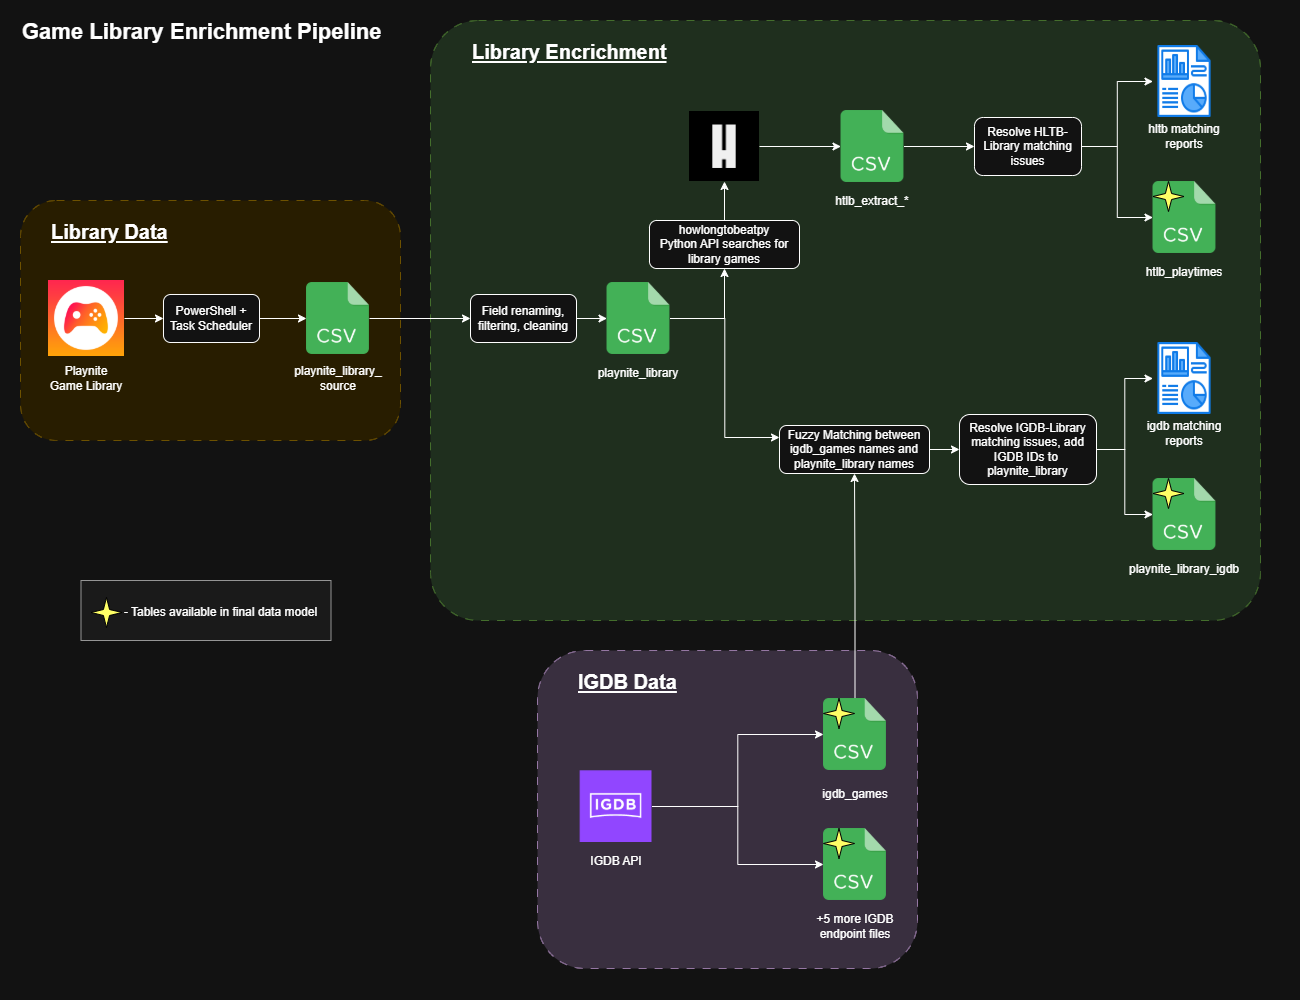

The diagram above was exported from draw.io. Its source (the exported page's mxGraphModel, read from the mxfile embedded in the PNG):
<mxGraphModel dx="1061" dy="992" grid="1" gridSize="10" guides="1" tooltips="1" connect="1" arrows="1" fold="1" page="1" pageScale="1" pageWidth="1300" pageHeight="1000" math="0" shadow="0">
  <root>
    <mxCell id="0" />
    <mxCell id="1" parent="0" />
    <mxCell id="wBOgxTK9Ef12TYDMK7c5-95" value="" style="rounded=0;whiteSpace=wrap;html=1;fillColor=#f5f5f5;fontColor=#333333;strokeColor=#666666;" parent="1" vertex="1">
      <mxGeometry x="80.5" y="580" width="250" height="60" as="geometry" />
    </mxCell>
    <mxCell id="wBOgxTK9Ef12TYDMK7c5-18" value="" style="rounded=1;whiteSpace=wrap;html=1;strokeColor=#9673a6;dashed=1;dashPattern=8 8;strokeWidth=1;fillColor=#e1d5e7;" parent="1" vertex="1">
      <mxGeometry x="537" y="650" width="380" height="318" as="geometry" />
    </mxCell>
    <mxCell id="wBOgxTK9Ef12TYDMK7c5-30" value="" style="rounded=1;whiteSpace=wrap;html=1;strokeColor=#82b366;dashed=1;dashPattern=8 8;strokeWidth=1;fillColor=#d5e8d4;arcSize=8;" parent="1" vertex="1">
      <mxGeometry x="430" y="20" width="830" height="600" as="geometry" />
    </mxCell>
    <mxCell id="wBOgxTK9Ef12TYDMK7c5-16" value="" style="rounded=1;whiteSpace=wrap;html=1;strokeColor=#d6b656;dashed=1;dashPattern=8 8;strokeWidth=1;fillColor=#fff2cc;" parent="1" vertex="1">
      <mxGeometry x="20" y="200" width="380" height="240" as="geometry" />
    </mxCell>
    <mxCell id="wBOgxTK9Ef12TYDMK7c5-45" style="edgeStyle=orthogonalEdgeStyle;rounded=0;orthogonalLoop=1;jettySize=auto;html=1;exitX=1;exitY=0.5;exitDx=0;exitDy=0;entryX=0;entryY=0.5;entryDx=0;entryDy=0;" parent="1" source="wBOgxTK9Ef12TYDMK7c5-1" target="wBOgxTK9Ef12TYDMK7c5-43" edge="1">
      <mxGeometry relative="1" as="geometry" />
    </mxCell>
    <mxCell id="wBOgxTK9Ef12TYDMK7c5-1" value="" style="shape=image;verticalLabelPosition=bottom;labelBackgroundColor=default;verticalAlign=top;aspect=fixed;imageAspect=0;image=https://howlongtobeat.com/img/hltb_brand2.png;" parent="1" vertex="1">
      <mxGeometry x="689" y="111" width="70" height="70" as="geometry" />
    </mxCell>
    <mxCell id="wBOgxTK9Ef12TYDMK7c5-11" style="edgeStyle=orthogonalEdgeStyle;rounded=0;orthogonalLoop=1;jettySize=auto;html=1;exitX=1;exitY=0.5;exitDx=0;exitDy=0;entryX=0;entryY=0.5;entryDx=0;entryDy=0;" parent="1" source="wBOgxTK9Ef12TYDMK7c5-4" target="wBOgxTK9Ef12TYDMK7c5-10" edge="1">
      <mxGeometry relative="1" as="geometry" />
    </mxCell>
    <mxCell id="wBOgxTK9Ef12TYDMK7c5-4" value="" style="shape=image;verticalLabelPosition=bottom;labelBackgroundColor=default;verticalAlign=top;aspect=fixed;imageAspect=0;image=https://cdn2.steamgriddb.com/icon_thumb/f9ab9a0f7c56435e35dc4dadf0eb6945.png;" parent="1" vertex="1">
      <mxGeometry x="48" y="280" width="76" height="76" as="geometry" />
    </mxCell>
    <mxCell id="wBOgxTK9Ef12TYDMK7c5-71" style="edgeStyle=orthogonalEdgeStyle;rounded=0;orthogonalLoop=1;jettySize=auto;html=1;exitX=1;exitY=0.5;exitDx=0;exitDy=0;" parent="1" source="wBOgxTK9Ef12TYDMK7c5-5" target="wBOgxTK9Ef12TYDMK7c5-67" edge="1">
      <mxGeometry relative="1" as="geometry" />
    </mxCell>
    <mxCell id="wBOgxTK9Ef12TYDMK7c5-72" style="edgeStyle=orthogonalEdgeStyle;rounded=0;orthogonalLoop=1;jettySize=auto;html=1;exitX=1;exitY=0.5;exitDx=0;exitDy=0;" parent="1" source="wBOgxTK9Ef12TYDMK7c5-5" target="wBOgxTK9Ef12TYDMK7c5-69" edge="1">
      <mxGeometry relative="1" as="geometry" />
    </mxCell>
    <mxCell id="wBOgxTK9Ef12TYDMK7c5-5" value="" style="shape=image;verticalLabelPosition=bottom;labelBackgroundColor=default;verticalAlign=top;aspect=fixed;imageAspect=0;image=https://www.igdb.com/android-chrome-512x512.png;" parent="1" vertex="1">
      <mxGeometry x="579.5" y="770" width="72" height="72" as="geometry" />
    </mxCell>
    <mxCell id="wBOgxTK9Ef12TYDMK7c5-34" style="edgeStyle=orthogonalEdgeStyle;rounded=0;orthogonalLoop=1;jettySize=auto;html=1;exitX=1;exitY=0.5;exitDx=0;exitDy=0;" parent="1" source="wBOgxTK9Ef12TYDMK7c5-7" target="wBOgxTK9Ef12TYDMK7c5-35" edge="1">
      <mxGeometry relative="1" as="geometry">
        <mxPoint x="483.4999999999998" y="317.9999999999998" as="targetPoint" />
      </mxGeometry>
    </mxCell>
    <mxCell id="wBOgxTK9Ef12TYDMK7c5-7" value="" style="shape=image;verticalLabelPosition=bottom;labelBackgroundColor=default;verticalAlign=top;aspect=fixed;imageAspect=0;image=https://static-00.iconduck.com/assets.00/csv-icon-448x512-rkoi7crs.png;" parent="1" vertex="1">
      <mxGeometry x="306" y="282" width="63" height="72" as="geometry" />
    </mxCell>
    <mxCell id="wBOgxTK9Ef12TYDMK7c5-8" value="&lt;h1 style=&quot;margin-top: 0px;&quot;&gt;&lt;font style=&quot;font-size: 22px;&quot;&gt;Game Library Enrichment Pipeline&lt;/font&gt;&lt;/h1&gt;" style="text;html=1;whiteSpace=wrap;overflow=hidden;rounded=0;" parent="1" vertex="1">
      <mxGeometry x="20" y="10" width="399.5" height="50" as="geometry" />
    </mxCell>
    <mxCell id="wBOgxTK9Ef12TYDMK7c5-9" value="Playnite Game Library" style="text;html=1;align=center;verticalAlign=middle;whiteSpace=wrap;rounded=0;" parent="1" vertex="1">
      <mxGeometry x="46" y="356" width="80" height="44" as="geometry" />
    </mxCell>
    <mxCell id="wBOgxTK9Ef12TYDMK7c5-13" style="edgeStyle=orthogonalEdgeStyle;rounded=0;orthogonalLoop=1;jettySize=auto;html=1;exitX=1;exitY=0.5;exitDx=0;exitDy=0;entryX=0;entryY=0.5;entryDx=0;entryDy=0;" parent="1" source="wBOgxTK9Ef12TYDMK7c5-10" target="wBOgxTK9Ef12TYDMK7c5-7" edge="1">
      <mxGeometry relative="1" as="geometry" />
    </mxCell>
    <mxCell id="wBOgxTK9Ef12TYDMK7c5-10" value="PowerShell + Task Scheduler" style="rounded=1;whiteSpace=wrap;html=1;" parent="1" vertex="1">
      <mxGeometry x="163" y="294" width="96" height="48" as="geometry" />
    </mxCell>
    <mxCell id="wBOgxTK9Ef12TYDMK7c5-14" value="playnite_library_&lt;div&gt;source&lt;/div&gt;" style="text;html=1;align=center;verticalAlign=middle;whiteSpace=wrap;rounded=0;" parent="1" vertex="1">
      <mxGeometry x="292.5" y="356" width="90" height="44" as="geometry" />
    </mxCell>
    <mxCell id="wBOgxTK9Ef12TYDMK7c5-17" value="&lt;h1 style=&quot;margin-top: 0px;&quot;&gt;&lt;u&gt;&lt;font style=&quot;font-size: 20px;&quot;&gt;Library Data&lt;/font&gt;&lt;/u&gt;&lt;/h1&gt;" style="text;html=1;whiteSpace=wrap;overflow=hidden;rounded=0;" parent="1" vertex="1">
      <mxGeometry x="48.5" y="210" width="334" height="50" as="geometry" />
    </mxCell>
    <mxCell id="wBOgxTK9Ef12TYDMK7c5-26" value="&lt;h1 style=&quot;margin-top: 0px;&quot;&gt;&lt;u&gt;&lt;font style=&quot;font-size: 20px;&quot;&gt;IGDB Data&lt;/font&gt;&lt;/u&gt;&lt;/h1&gt;" style="text;html=1;whiteSpace=wrap;overflow=hidden;rounded=0;" parent="1" vertex="1">
      <mxGeometry x="575.5" y="660" width="334" height="50" as="geometry" />
    </mxCell>
    <mxCell id="wBOgxTK9Ef12TYDMK7c5-31" value="&lt;h1 style=&quot;margin-top: 0px;&quot;&gt;&lt;u&gt;&lt;font style=&quot;font-size: 20px;&quot;&gt;Library Encrichment&lt;/font&gt;&lt;/u&gt;&lt;/h1&gt;" style="text;html=1;whiteSpace=wrap;overflow=hidden;rounded=0;" parent="1" vertex="1">
      <mxGeometry x="470" y="30" width="334" height="50" as="geometry" />
    </mxCell>
    <mxCell id="wBOgxTK9Ef12TYDMK7c5-39" style="edgeStyle=orthogonalEdgeStyle;rounded=0;orthogonalLoop=1;jettySize=auto;html=1;exitX=1;exitY=0.5;exitDx=0;exitDy=0;entryX=0;entryY=0.5;entryDx=0;entryDy=0;" parent="1" source="wBOgxTK9Ef12TYDMK7c5-35" target="wBOgxTK9Ef12TYDMK7c5-37" edge="1">
      <mxGeometry relative="1" as="geometry" />
    </mxCell>
    <mxCell id="wBOgxTK9Ef12TYDMK7c5-35" value="Field renaming, filtering, cleaning" style="rounded=1;whiteSpace=wrap;html=1;" parent="1" vertex="1">
      <mxGeometry x="470" y="294" width="106" height="48" as="geometry" />
    </mxCell>
    <mxCell id="wBOgxTK9Ef12TYDMK7c5-41" style="edgeStyle=orthogonalEdgeStyle;rounded=0;orthogonalLoop=1;jettySize=auto;html=1;exitX=1;exitY=0.5;exitDx=0;exitDy=0;" parent="1" source="wBOgxTK9Ef12TYDMK7c5-37" target="wBOgxTK9Ef12TYDMK7c5-40" edge="1">
      <mxGeometry relative="1" as="geometry" />
    </mxCell>
    <mxCell id="wBOgxTK9Ef12TYDMK7c5-75" style="edgeStyle=orthogonalEdgeStyle;rounded=0;orthogonalLoop=1;jettySize=auto;html=1;exitX=1;exitY=0.5;exitDx=0;exitDy=0;entryX=0;entryY=0.25;entryDx=0;entryDy=0;" parent="1" source="wBOgxTK9Ef12TYDMK7c5-37" target="wBOgxTK9Ef12TYDMK7c5-73" edge="1">
      <mxGeometry relative="1" as="geometry" />
    </mxCell>
    <mxCell id="wBOgxTK9Ef12TYDMK7c5-37" value="" style="shape=image;verticalLabelPosition=bottom;labelBackgroundColor=default;verticalAlign=top;aspect=fixed;imageAspect=0;image=https://static-00.iconduck.com/assets.00/csv-icon-448x512-rkoi7crs.png;" parent="1" vertex="1">
      <mxGeometry x="606.5" y="282" width="63" height="72" as="geometry" />
    </mxCell>
    <mxCell id="wBOgxTK9Ef12TYDMK7c5-38" value="playnite_library" style="text;html=1;align=center;verticalAlign=middle;whiteSpace=wrap;rounded=0;" parent="1" vertex="1">
      <mxGeometry x="593" y="351" width="90" height="44" as="geometry" />
    </mxCell>
    <mxCell id="wBOgxTK9Ef12TYDMK7c5-42" style="edgeStyle=orthogonalEdgeStyle;rounded=0;orthogonalLoop=1;jettySize=auto;html=1;exitX=0.5;exitY=0;exitDx=0;exitDy=0;entryX=0.5;entryY=1;entryDx=0;entryDy=0;" parent="1" source="wBOgxTK9Ef12TYDMK7c5-40" target="wBOgxTK9Ef12TYDMK7c5-1" edge="1">
      <mxGeometry relative="1" as="geometry" />
    </mxCell>
    <mxCell id="wBOgxTK9Ef12TYDMK7c5-40" value="howlongtobeatpy&lt;div&gt;Python API searches for library games&lt;/div&gt;" style="rounded=1;whiteSpace=wrap;html=1;" parent="1" vertex="1">
      <mxGeometry x="649" y="220" width="150" height="48" as="geometry" />
    </mxCell>
    <mxCell id="wBOgxTK9Ef12TYDMK7c5-47" style="edgeStyle=orthogonalEdgeStyle;rounded=0;orthogonalLoop=1;jettySize=auto;html=1;exitX=1;exitY=0.5;exitDx=0;exitDy=0;entryX=0;entryY=0.5;entryDx=0;entryDy=0;" parent="1" source="wBOgxTK9Ef12TYDMK7c5-43" target="wBOgxTK9Ef12TYDMK7c5-46" edge="1">
      <mxGeometry relative="1" as="geometry" />
    </mxCell>
    <mxCell id="wBOgxTK9Ef12TYDMK7c5-43" value="" style="shape=image;verticalLabelPosition=bottom;labelBackgroundColor=default;verticalAlign=top;aspect=fixed;imageAspect=0;image=https://static-00.iconduck.com/assets.00/csv-icon-448x512-rkoi7crs.png;" parent="1" vertex="1">
      <mxGeometry x="840.5" y="110" width="63" height="72" as="geometry" />
    </mxCell>
    <mxCell id="wBOgxTK9Ef12TYDMK7c5-44" value="htlb_extract_*" style="text;html=1;align=center;verticalAlign=middle;whiteSpace=wrap;rounded=0;" parent="1" vertex="1">
      <mxGeometry x="827" y="179" width="90" height="44" as="geometry" />
    </mxCell>
    <mxCell id="wBOgxTK9Ef12TYDMK7c5-52" style="edgeStyle=orthogonalEdgeStyle;rounded=0;orthogonalLoop=1;jettySize=auto;html=1;exitX=1;exitY=0.5;exitDx=0;exitDy=0;entryX=0;entryY=0.5;entryDx=0;entryDy=0;" parent="1" source="wBOgxTK9Ef12TYDMK7c5-46" target="wBOgxTK9Ef12TYDMK7c5-48" edge="1">
      <mxGeometry relative="1" as="geometry" />
    </mxCell>
    <mxCell id="wBOgxTK9Ef12TYDMK7c5-53" style="edgeStyle=orthogonalEdgeStyle;rounded=0;orthogonalLoop=1;jettySize=auto;html=1;exitX=1;exitY=0.5;exitDx=0;exitDy=0;entryX=0;entryY=0.5;entryDx=0;entryDy=0;" parent="1" source="wBOgxTK9Ef12TYDMK7c5-46" target="wBOgxTK9Ef12TYDMK7c5-50" edge="1">
      <mxGeometry relative="1" as="geometry" />
    </mxCell>
    <mxCell id="wBOgxTK9Ef12TYDMK7c5-46" value="Resolve HLTB-Library matching issues" style="rounded=1;whiteSpace=wrap;html=1;" parent="1" vertex="1">
      <mxGeometry x="974" y="117" width="107" height="58" as="geometry" />
    </mxCell>
    <mxCell id="wBOgxTK9Ef12TYDMK7c5-48" value="" style="shape=image;verticalLabelPosition=bottom;labelBackgroundColor=default;verticalAlign=top;aspect=fixed;imageAspect=0;image=https://cdn-icons-png.flaticon.com/512/1317/1317755.png;" parent="1" vertex="1">
      <mxGeometry x="1152.5" y="45" width="63" height="72" as="geometry" />
    </mxCell>
    <mxCell id="wBOgxTK9Ef12TYDMK7c5-49" value="&lt;div&gt;hltb matching reports&lt;/div&gt;" style="text;html=1;align=center;verticalAlign=middle;whiteSpace=wrap;rounded=0;" parent="1" vertex="1">
      <mxGeometry x="1139" y="114" width="90" height="44" as="geometry" />
    </mxCell>
    <mxCell id="wBOgxTK9Ef12TYDMK7c5-50" value="" style="shape=image;verticalLabelPosition=bottom;labelBackgroundColor=default;verticalAlign=top;aspect=fixed;imageAspect=0;image=https://static-00.iconduck.com/assets.00/csv-icon-448x512-rkoi7crs.png;" parent="1" vertex="1">
      <mxGeometry x="1152.5" y="181" width="63" height="72" as="geometry" />
    </mxCell>
    <mxCell id="wBOgxTK9Ef12TYDMK7c5-51" value="htlb_playtimes" style="text;html=1;align=center;verticalAlign=middle;whiteSpace=wrap;rounded=0;" parent="1" vertex="1">
      <mxGeometry x="1139" y="250" width="90" height="44" as="geometry" />
    </mxCell>
    <mxCell id="wBOgxTK9Ef12TYDMK7c5-55" value="IGDB API" style="text;html=1;align=center;verticalAlign=middle;whiteSpace=wrap;rounded=0;" parent="1" vertex="1">
      <mxGeometry x="575.5" y="839" width="80" height="44" as="geometry" />
    </mxCell>
    <mxCell id="wBOgxTK9Ef12TYDMK7c5-96" style="edgeStyle=orthogonalEdgeStyle;rounded=0;orthogonalLoop=1;jettySize=auto;html=1;exitX=0.5;exitY=0;exitDx=0;exitDy=0;entryX=0.5;entryY=1;entryDx=0;entryDy=0;" parent="1" source="wBOgxTK9Ef12TYDMK7c5-67" target="wBOgxTK9Ef12TYDMK7c5-73" edge="1">
      <mxGeometry relative="1" as="geometry" />
    </mxCell>
    <mxCell id="wBOgxTK9Ef12TYDMK7c5-67" value="" style="shape=image;verticalLabelPosition=bottom;labelBackgroundColor=default;verticalAlign=top;aspect=fixed;imageAspect=0;image=https://static-00.iconduck.com/assets.00/csv-icon-448x512-rkoi7crs.png;" parent="1" vertex="1">
      <mxGeometry x="823" y="698" width="63" height="72" as="geometry" />
    </mxCell>
    <mxCell id="wBOgxTK9Ef12TYDMK7c5-68" value="igdb_games" style="text;html=1;align=center;verticalAlign=middle;whiteSpace=wrap;rounded=0;" parent="1" vertex="1">
      <mxGeometry x="809.5" y="772" width="90" height="44" as="geometry" />
    </mxCell>
    <mxCell id="wBOgxTK9Ef12TYDMK7c5-69" value="" style="shape=image;verticalLabelPosition=bottom;labelBackgroundColor=default;verticalAlign=top;aspect=fixed;imageAspect=0;image=https://static-00.iconduck.com/assets.00/csv-icon-448x512-rkoi7crs.png;" parent="1" vertex="1">
      <mxGeometry x="823" y="828" width="63" height="72" as="geometry" />
    </mxCell>
    <mxCell id="wBOgxTK9Ef12TYDMK7c5-70" value="+5 more IGDB endpoint files" style="text;html=1;align=center;verticalAlign=middle;whiteSpace=wrap;rounded=0;" parent="1" vertex="1">
      <mxGeometry x="809.5" y="904" width="90" height="44" as="geometry" />
    </mxCell>
    <mxCell id="wBOgxTK9Ef12TYDMK7c5-83" style="edgeStyle=orthogonalEdgeStyle;rounded=0;orthogonalLoop=1;jettySize=auto;html=1;exitX=1;exitY=0.5;exitDx=0;exitDy=0;entryX=0;entryY=0.5;entryDx=0;entryDy=0;" parent="1" source="wBOgxTK9Ef12TYDMK7c5-84" target="wBOgxTK9Ef12TYDMK7c5-80" edge="1">
      <mxGeometry relative="1" as="geometry" />
    </mxCell>
    <mxCell id="wBOgxTK9Ef12TYDMK7c5-87" style="edgeStyle=orthogonalEdgeStyle;rounded=0;orthogonalLoop=1;jettySize=auto;html=1;exitX=1;exitY=0.5;exitDx=0;exitDy=0;" parent="1" source="wBOgxTK9Ef12TYDMK7c5-73" target="wBOgxTK9Ef12TYDMK7c5-84" edge="1">
      <mxGeometry relative="1" as="geometry" />
    </mxCell>
    <mxCell id="wBOgxTK9Ef12TYDMK7c5-73" value="Fuzzy Matching between igdb_games names and playnite_library names" style="rounded=1;whiteSpace=wrap;html=1;" parent="1" vertex="1">
      <mxGeometry x="779" y="425" width="150" height="48" as="geometry" />
    </mxCell>
    <mxCell id="wBOgxTK9Ef12TYDMK7c5-78" value="" style="shape=image;verticalLabelPosition=bottom;labelBackgroundColor=default;verticalAlign=top;aspect=fixed;imageAspect=0;image=https://cdn-icons-png.flaticon.com/512/1317/1317755.png;" parent="1" vertex="1">
      <mxGeometry x="1152.5" y="342" width="63" height="72" as="geometry" />
    </mxCell>
    <mxCell id="wBOgxTK9Ef12TYDMK7c5-79" value="igdb matching reports" style="text;html=1;align=center;verticalAlign=middle;whiteSpace=wrap;rounded=0;" parent="1" vertex="1">
      <mxGeometry x="1139" y="411" width="90" height="44" as="geometry" />
    </mxCell>
    <mxCell id="wBOgxTK9Ef12TYDMK7c5-80" value="" style="shape=image;verticalLabelPosition=bottom;labelBackgroundColor=default;verticalAlign=top;aspect=fixed;imageAspect=0;image=https://static-00.iconduck.com/assets.00/csv-icon-448x512-rkoi7crs.png;" parent="1" vertex="1">
      <mxGeometry x="1152.5" y="478" width="63" height="72" as="geometry" />
    </mxCell>
    <mxCell id="wBOgxTK9Ef12TYDMK7c5-81" value="playnite_library_igdb" style="text;html=1;align=center;verticalAlign=middle;whiteSpace=wrap;rounded=0;" parent="1" vertex="1">
      <mxGeometry x="1139" y="547" width="90" height="44" as="geometry" />
    </mxCell>
    <mxCell id="wBOgxTK9Ef12TYDMK7c5-88" style="edgeStyle=orthogonalEdgeStyle;rounded=0;orthogonalLoop=1;jettySize=auto;html=1;exitX=1;exitY=0.5;exitDx=0;exitDy=0;entryX=0;entryY=0.5;entryDx=0;entryDy=0;" parent="1" source="wBOgxTK9Ef12TYDMK7c5-84" target="wBOgxTK9Ef12TYDMK7c5-78" edge="1">
      <mxGeometry relative="1" as="geometry" />
    </mxCell>
    <mxCell id="wBOgxTK9Ef12TYDMK7c5-84" value="Resolve IGDB-Library matching issues, add IGDB IDs to&amp;nbsp;&lt;div&gt;playnite_library&lt;/div&gt;" style="rounded=1;whiteSpace=wrap;html=1;" parent="1" vertex="1">
      <mxGeometry x="959" y="414" width="137" height="70" as="geometry" />
    </mxCell>
    <mxCell id="wBOgxTK9Ef12TYDMK7c5-89" value="" style="verticalLabelPosition=bottom;verticalAlign=top;html=1;shape=mxgraph.basic.4_point_star_2;dx=0.8;fillColor=light-dark(#FFFFFF,#FFFF66);strokeColor=light-dark(#000000,#000000);" parent="1" vertex="1">
      <mxGeometry x="823" y="698" width="31" height="30" as="geometry" />
    </mxCell>
    <mxCell id="wBOgxTK9Ef12TYDMK7c5-90" value="" style="verticalLabelPosition=bottom;verticalAlign=top;html=1;shape=mxgraph.basic.4_point_star_2;dx=0.8;fillColor=light-dark(#FFFFFF,#FFFF66);strokeColor=light-dark(#000000,#000000);" parent="1" vertex="1">
      <mxGeometry x="823" y="828" width="31" height="30" as="geometry" />
    </mxCell>
    <mxCell id="wBOgxTK9Ef12TYDMK7c5-91" value="" style="verticalLabelPosition=bottom;verticalAlign=top;html=1;shape=mxgraph.basic.4_point_star_2;dx=0.8;fillColor=light-dark(#FFFFFF,#FFFF66);strokeColor=light-dark(#000000,#000000);" parent="1" vertex="1">
      <mxGeometry x="1152.5" y="181" width="31" height="30" as="geometry" />
    </mxCell>
    <mxCell id="wBOgxTK9Ef12TYDMK7c5-92" value="" style="verticalLabelPosition=bottom;verticalAlign=top;html=1;shape=mxgraph.basic.4_point_star_2;dx=0.8;fillColor=light-dark(#FFFFFF,#FFFF66);strokeColor=light-dark(#000000,#000000);" parent="1" vertex="1">
      <mxGeometry x="1152.5" y="478" width="31" height="30" as="geometry" />
    </mxCell>
    <mxCell id="wBOgxTK9Ef12TYDMK7c5-93" value="" style="verticalLabelPosition=bottom;verticalAlign=top;html=1;shape=mxgraph.basic.4_point_star_2;dx=0.8;fillColor=light-dark(#FFFFFF,#FFFF66);strokeColor=light-dark(#000000,#000000);" parent="1" vertex="1">
      <mxGeometry x="90.5" y="597" width="31" height="30" as="geometry" />
    </mxCell>
    <mxCell id="wBOgxTK9Ef12TYDMK7c5-94" value="- Tables available in final data model" style="text;html=1;align=center;verticalAlign=middle;whiteSpace=wrap;rounded=0;" parent="1" vertex="1">
      <mxGeometry x="121.25" y="597" width="199.25" height="30" as="geometry" />
    </mxCell>
  </root>
</mxGraphModel>